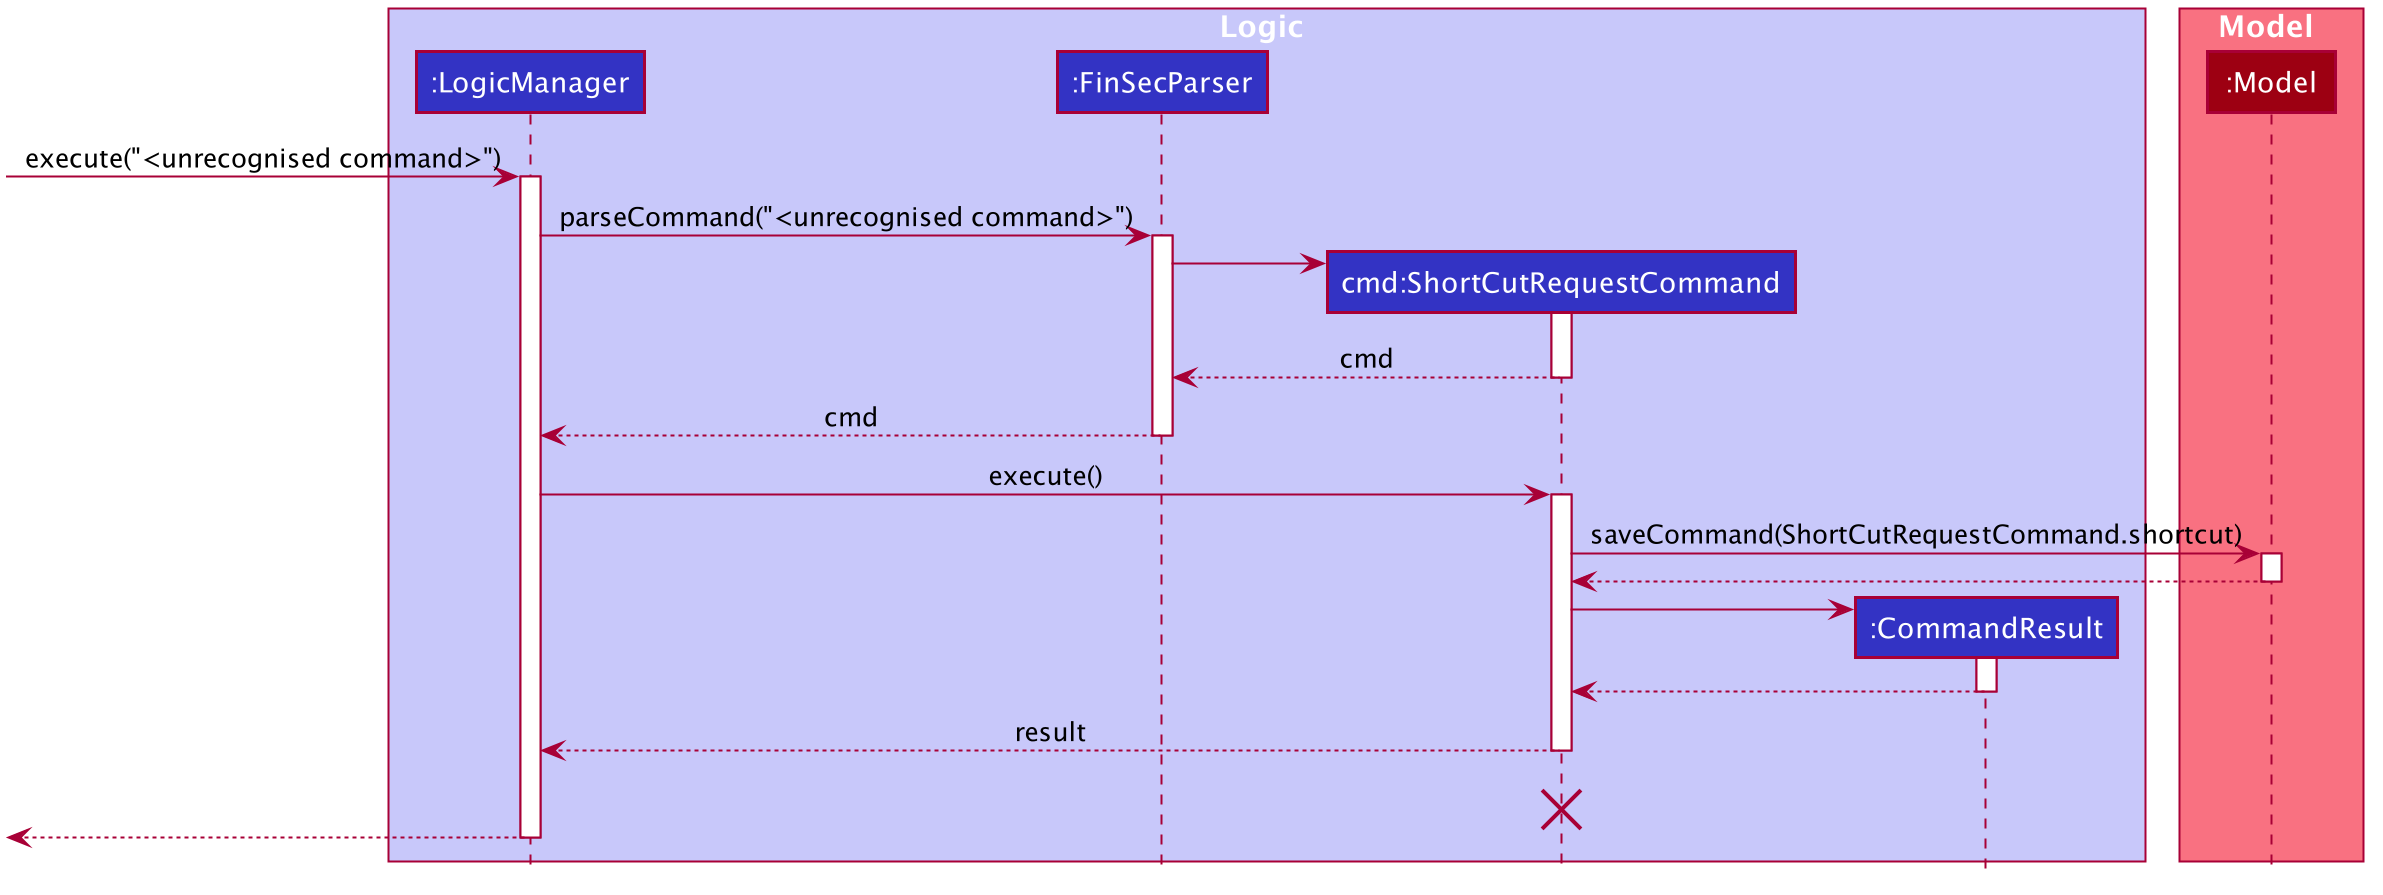

The diagram above was rendered by PlantUML. Its source (embedded in the PNG):
@startuml








skinparam BackgroundColor #FFFFFFF

skinparam Shadowing false

skinparam Class {
    FontColor #FFFFFF
    BorderThickness 1
    BorderColor #FFFFFF
    StereotypeFontColor #FFFFFF
    FontName Arial
    MemberColor #FFFFFF
}

skinparam Actor {
    BorderColor #000000
    Color #000000
    FontName Arial
}

skinparam Sequence {
    MessageAlign center
    BoxFontSize 15
    BoxPadding 0
    BoxFontColor #FFFFFF
    FontName Arial
}

skinparam Participant {
    FontColor #FFFFFFF
    Padding 20
}

skinparam MinClassWidth 50
skinparam ParticipantPadding 10
skinparam Shadowing false
skinparam DefaultTextAlignment center
skinparam packageStyle Rectangle

hide footbox
hide members
hide circle

box Logic #C8C8FA
participant ":LogicManager" as LogicManager #3333C4
participant ":FinSecParser" as FinSecParser #3333C4
participant "cmd:ShortCutRequestCommand" as ShortCutRequestCommand #3333C4
participant ":CommandResult" as CommandResult #3333C4
end box

box Model #F97181
participant ":Model" as Model #9D0012
end box

[-> LogicManager : execute("<unrecognised command>")
activate LogicManager

LogicManager -> FinSecParser : parseCommand("<unrecognised command>")
activate FinSecParser

create ShortCutRequestCommand
FinSecParser -> ShortCutRequestCommand
activate ShortCutRequestCommand

ShortCutRequestCommand --> FinSecParser : cmd
deactivate ShortCutRequestCommand

FinSecParser --> LogicManager : cmd
deactivate FinSecParser

LogicManager -> ShortCutRequestCommand : execute()
activate ShortCutRequestCommand

ShortCutRequestCommand -> Model : saveCommand(ShortCutRequestCommand.shortcut)
activate Model

Model --> ShortCutRequestCommand
deactivate Model

create CommandResult
ShortCutRequestCommand -> CommandResult
activate CommandResult

CommandResult --> ShortCutRequestCommand
deactivate CommandResult

ShortCutRequestCommand --> LogicManager : result
deactivate ShortCutRequestCommand

ShortCutRequestCommand -[hidden]-> LogicManager : result
destroy ShortCutRequestCommand

[<--LogicManager
deactivate LogicManager
@enduml